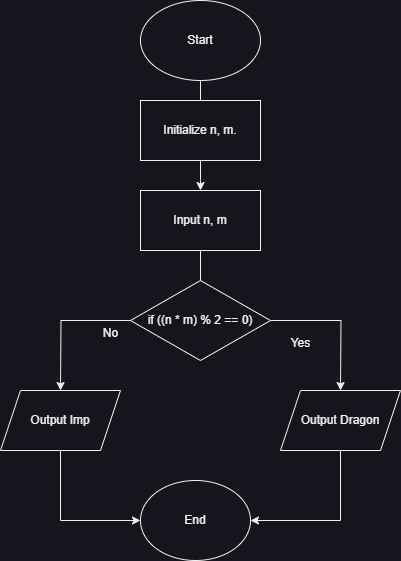

The diagram above was exported from draw.io. Its source (the exported page's mxGraphModel, read from the mxfile embedded in the PNG):
<mxGraphModel dx="1050" dy="621" grid="1" gridSize="10" guides="1" tooltips="1" connect="1" arrows="1" fold="1" page="1" pageScale="1" pageWidth="827" pageHeight="1169" math="0" shadow="0">
  <root>
    <mxCell id="0" />
    <mxCell id="1" parent="0" />
    <mxCell id="zidUcjgirJvpZvcrnBrS-2" style="edgeStyle=orthogonalEdgeStyle;rounded=0;orthogonalLoop=1;jettySize=auto;html=1;" parent="1" source="zidUcjgirJvpZvcrnBrS-1" edge="1">
      <mxGeometry relative="1" as="geometry">
        <mxPoint x="340" y="170" as="targetPoint" />
      </mxGeometry>
    </mxCell>
    <mxCell id="zidUcjgirJvpZvcrnBrS-1" value="Start" style="ellipse;whiteSpace=wrap;html=1;" parent="1" vertex="1">
      <mxGeometry x="280" y="50" width="120" height="80" as="geometry" />
    </mxCell>
    <mxCell id="zidUcjgirJvpZvcrnBrS-4" style="edgeStyle=orthogonalEdgeStyle;rounded=0;orthogonalLoop=1;jettySize=auto;html=1;" parent="1" source="zidUcjgirJvpZvcrnBrS-3" edge="1">
      <mxGeometry relative="1" as="geometry">
        <mxPoint x="340" y="240" as="targetPoint" />
      </mxGeometry>
    </mxCell>
    <mxCell id="zidUcjgirJvpZvcrnBrS-3" value="Initialize n, m." style="rounded=0;whiteSpace=wrap;html=1;" parent="1" vertex="1">
      <mxGeometry x="280" y="150" width="120" height="60" as="geometry" />
    </mxCell>
    <mxCell id="zidUcjgirJvpZvcrnBrS-6" style="edgeStyle=orthogonalEdgeStyle;rounded=0;orthogonalLoop=1;jettySize=auto;html=1;" parent="1" source="zidUcjgirJvpZvcrnBrS-5" edge="1">
      <mxGeometry relative="1" as="geometry">
        <mxPoint x="340" y="370" as="targetPoint" />
      </mxGeometry>
    </mxCell>
    <mxCell id="zidUcjgirJvpZvcrnBrS-5" value="Input n, m" style="rounded=0;whiteSpace=wrap;html=1;" parent="1" vertex="1">
      <mxGeometry x="280" y="240" width="120" height="60" as="geometry" />
    </mxCell>
    <mxCell id="zidUcjgirJvpZvcrnBrS-8" style="edgeStyle=orthogonalEdgeStyle;rounded=0;orthogonalLoop=1;jettySize=auto;html=1;" parent="1" source="zidUcjgirJvpZvcrnBrS-7" edge="1">
      <mxGeometry relative="1" as="geometry">
        <mxPoint x="480" y="440" as="targetPoint" />
      </mxGeometry>
    </mxCell>
    <mxCell id="zidUcjgirJvpZvcrnBrS-11" style="edgeStyle=orthogonalEdgeStyle;rounded=0;orthogonalLoop=1;jettySize=auto;html=1;" parent="1" source="zidUcjgirJvpZvcrnBrS-7" edge="1">
      <mxGeometry relative="1" as="geometry">
        <mxPoint x="200" y="440" as="targetPoint" />
      </mxGeometry>
    </mxCell>
    <mxCell id="zidUcjgirJvpZvcrnBrS-7" value="if ((n * m) % 2 == 0)" style="rhombus;whiteSpace=wrap;html=1;" parent="1" vertex="1">
      <mxGeometry x="270" y="330" width="140" height="80" as="geometry" />
    </mxCell>
    <mxCell id="zidUcjgirJvpZvcrnBrS-9" value="Yes" style="text;html=1;align=center;verticalAlign=middle;resizable=0;points=[];autosize=1;strokeColor=none;fillColor=none;" parent="1" vertex="1">
      <mxGeometry x="420" y="378" width="40" height="30" as="geometry" />
    </mxCell>
    <mxCell id="zidUcjgirJvpZvcrnBrS-27" style="edgeStyle=orthogonalEdgeStyle;rounded=0;orthogonalLoop=1;jettySize=auto;html=1;entryX=1;entryY=0.5;entryDx=0;entryDy=0;" parent="1" source="zidUcjgirJvpZvcrnBrS-10" target="zidUcjgirJvpZvcrnBrS-18" edge="1">
      <mxGeometry relative="1" as="geometry">
        <mxPoint x="480" y="570" as="targetPoint" />
        <Array as="points">
          <mxPoint x="480" y="570" />
        </Array>
      </mxGeometry>
    </mxCell>
    <mxCell id="zidUcjgirJvpZvcrnBrS-10" value="Output Dragon" style="shape=parallelogram;perimeter=parallelogramPerimeter;whiteSpace=wrap;html=1;fixedSize=1;" parent="1" vertex="1">
      <mxGeometry x="420" y="440" width="120" height="60" as="geometry" />
    </mxCell>
    <mxCell id="zidUcjgirJvpZvcrnBrS-23" style="edgeStyle=orthogonalEdgeStyle;rounded=0;orthogonalLoop=1;jettySize=auto;html=1;exitX=0.5;exitY=1;exitDx=0;exitDy=0;entryX=0;entryY=0.5;entryDx=0;entryDy=0;" parent="1" source="zidUcjgirJvpZvcrnBrS-12" target="zidUcjgirJvpZvcrnBrS-18" edge="1">
      <mxGeometry relative="1" as="geometry">
        <mxPoint x="200" y="640" as="targetPoint" />
      </mxGeometry>
    </mxCell>
    <mxCell id="zidUcjgirJvpZvcrnBrS-12" value="Output Imp" style="shape=parallelogram;perimeter=parallelogramPerimeter;whiteSpace=wrap;html=1;fixedSize=1;" parent="1" vertex="1">
      <mxGeometry x="140" y="440" width="120" height="60" as="geometry" />
    </mxCell>
    <mxCell id="zidUcjgirJvpZvcrnBrS-14" value="No" style="text;html=1;align=center;verticalAlign=middle;resizable=0;points=[];autosize=1;strokeColor=none;fillColor=none;" parent="1" vertex="1">
      <mxGeometry x="230" y="368" width="40" height="30" as="geometry" />
    </mxCell>
    <mxCell id="zidUcjgirJvpZvcrnBrS-18" value="End" style="ellipse;whiteSpace=wrap;html=1;" parent="1" vertex="1">
      <mxGeometry x="280" y="530" width="110" height="80" as="geometry" />
    </mxCell>
  </root>
</mxGraphModel>